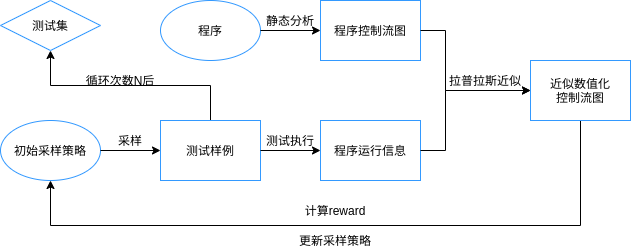

The diagram above was exported from draw.io. Its source (the exported page's mxGraphModel, read from the mxfile embedded in the PNG):
<mxGraphModel dx="1152" dy="794" grid="1" gridSize="10" guides="1" tooltips="1" connect="1" arrows="1" fold="1" page="1" pageScale="1" pageWidth="850" pageHeight="1100" math="0" shadow="0">
  <root>
    <mxCell id="0" />
    <mxCell id="1" parent="0" />
    <mxCell id="EYBMAxZlUAPb9I9EJME5-1" value="初始采样策略" style="ellipse;whiteSpace=wrap;html=1;strokeColor=#3399FF;" vertex="1" parent="1">
      <mxGeometry x="170" y="390" width="100" height="60" as="geometry" />
    </mxCell>
    <mxCell id="EYBMAxZlUAPb9I9EJME5-3" value="" style="endArrow=classic;html=1;exitX=1;exitY=0.5;exitDx=0;exitDy=0;" edge="1" parent="1" source="EYBMAxZlUAPb9I9EJME5-1">
      <mxGeometry width="50" height="50" relative="1" as="geometry">
        <mxPoint x="400" y="430" as="sourcePoint" />
        <mxPoint x="330" y="420" as="targetPoint" />
      </mxGeometry>
    </mxCell>
    <mxCell id="EYBMAxZlUAPb9I9EJME5-5" value="采样" style="text;html=1;strokeColor=none;fillColor=none;align=center;verticalAlign=middle;whiteSpace=wrap;rounded=0;" vertex="1" parent="1">
      <mxGeometry x="280" y="400" width="40" height="20" as="geometry" />
    </mxCell>
    <mxCell id="EYBMAxZlUAPb9I9EJME5-7" value="程序" style="ellipse;whiteSpace=wrap;html=1;strokeColor=#3399FF;" vertex="1" parent="1">
      <mxGeometry x="330" y="270" width="100" height="60" as="geometry" />
    </mxCell>
    <mxCell id="EYBMAxZlUAPb9I9EJME5-30" style="edgeStyle=orthogonalEdgeStyle;rounded=0;orthogonalLoop=1;jettySize=auto;html=1;exitX=0;exitY=0;exitDx=0;exitDy=0;" edge="1" parent="1" source="EYBMAxZlUAPb9I9EJME5-8" target="EYBMAxZlUAPb9I9EJME5-31">
      <mxGeometry relative="1" as="geometry">
        <mxPoint x="220" y="320" as="targetPoint" />
        <Array as="points">
          <mxPoint x="380" y="390" />
          <mxPoint x="380" y="355" />
          <mxPoint x="220" y="355" />
        </Array>
      </mxGeometry>
    </mxCell>
    <mxCell id="EYBMAxZlUAPb9I9EJME5-8" value="测试样例" style="rounded=0;whiteSpace=wrap;html=1;strokeColor=#3399FF;" vertex="1" parent="1">
      <mxGeometry x="330" y="390" width="100" height="60" as="geometry" />
    </mxCell>
    <mxCell id="EYBMAxZlUAPb9I9EJME5-9" value="" style="endArrow=classic;html=1;exitX=1;exitY=0.5;exitDx=0;exitDy=0;" edge="1" parent="1">
      <mxGeometry width="50" height="50" relative="1" as="geometry">
        <mxPoint x="430" y="420" as="sourcePoint" />
        <mxPoint x="490" y="420" as="targetPoint" />
      </mxGeometry>
    </mxCell>
    <mxCell id="EYBMAxZlUAPb9I9EJME5-11" value="程序运行信息" style="rounded=0;whiteSpace=wrap;html=1;strokeColor=#3399FF;" vertex="1" parent="1">
      <mxGeometry x="490" y="390" width="100" height="60" as="geometry" />
    </mxCell>
    <mxCell id="EYBMAxZlUAPb9I9EJME5-14" value="测试执行" style="text;html=1;strokeColor=none;fillColor=none;align=center;verticalAlign=middle;whiteSpace=wrap;rounded=0;" vertex="1" parent="1">
      <mxGeometry x="435" y="400" width="50" height="20" as="geometry" />
    </mxCell>
    <mxCell id="EYBMAxZlUAPb9I9EJME5-16" value="" style="endArrow=classic;html=1;exitX=1;exitY=0.5;exitDx=0;exitDy=0;" edge="1" parent="1">
      <mxGeometry width="50" height="50" relative="1" as="geometry">
        <mxPoint x="430" y="300" as="sourcePoint" />
        <mxPoint x="490" y="300" as="targetPoint" />
      </mxGeometry>
    </mxCell>
    <mxCell id="EYBMAxZlUAPb9I9EJME5-17" value="程序控制流图" style="rounded=0;whiteSpace=wrap;html=1;strokeColor=#3399FF;" vertex="1" parent="1">
      <mxGeometry x="490" y="270" width="100" height="60" as="geometry" />
    </mxCell>
    <mxCell id="EYBMAxZlUAPb9I9EJME5-18" value="静态分析" style="text;html=1;strokeColor=none;fillColor=none;align=center;verticalAlign=middle;whiteSpace=wrap;rounded=0;" vertex="1" parent="1">
      <mxGeometry x="435" y="280" width="50" height="20" as="geometry" />
    </mxCell>
    <mxCell id="EYBMAxZlUAPb9I9EJME5-23" style="edgeStyle=orthogonalEdgeStyle;rounded=0;orthogonalLoop=1;jettySize=auto;html=1;entryX=0;entryY=0.5;entryDx=0;entryDy=0;" edge="1" parent="1" target="EYBMAxZlUAPb9I9EJME5-25">
      <mxGeometry relative="1" as="geometry">
        <mxPoint x="660" y="360" as="targetPoint" />
        <mxPoint x="590" y="300" as="sourcePoint" />
        <Array as="points">
          <mxPoint x="615" y="300" />
          <mxPoint x="615" y="360" />
        </Array>
      </mxGeometry>
    </mxCell>
    <mxCell id="EYBMAxZlUAPb9I9EJME5-24" style="edgeStyle=orthogonalEdgeStyle;rounded=0;orthogonalLoop=1;jettySize=auto;html=1;entryX=0;entryY=0.5;entryDx=0;entryDy=0;" edge="1" parent="1" target="EYBMAxZlUAPb9I9EJME5-25">
      <mxGeometry relative="1" as="geometry">
        <mxPoint x="660" y="360" as="targetPoint" />
        <mxPoint x="590" y="420" as="sourcePoint" />
        <Array as="points">
          <mxPoint x="615" y="420" />
          <mxPoint x="615" y="360" />
        </Array>
      </mxGeometry>
    </mxCell>
    <mxCell id="EYBMAxZlUAPb9I9EJME5-26" style="edgeStyle=orthogonalEdgeStyle;rounded=0;orthogonalLoop=1;jettySize=auto;html=1;exitX=0.5;exitY=1;exitDx=0;exitDy=0;entryX=0.5;entryY=1;entryDx=0;entryDy=0;" edge="1" parent="1" source="EYBMAxZlUAPb9I9EJME5-25" target="EYBMAxZlUAPb9I9EJME5-1">
      <mxGeometry relative="1" as="geometry">
        <mxPoint x="220" y="600" as="targetPoint" />
        <Array as="points">
          <mxPoint x="750" y="495" />
          <mxPoint x="220" y="495" />
        </Array>
      </mxGeometry>
    </mxCell>
    <mxCell id="EYBMAxZlUAPb9I9EJME5-25" value="近似数值化&lt;br&gt;控制流图" style="rounded=0;whiteSpace=wrap;html=1;strokeColor=#3399FF;" vertex="1" parent="1">
      <mxGeometry x="700" y="330" width="100" height="60" as="geometry" />
    </mxCell>
    <mxCell id="EYBMAxZlUAPb9I9EJME5-27" value="拉普拉斯近似" style="text;html=1;strokeColor=none;fillColor=none;align=center;verticalAlign=middle;whiteSpace=wrap;rounded=0;" vertex="1" parent="1">
      <mxGeometry x="610" y="340" width="90" height="20" as="geometry" />
    </mxCell>
    <mxCell id="EYBMAxZlUAPb9I9EJME5-28" value="更新采样策略" style="text;html=1;strokeColor=none;fillColor=none;align=center;verticalAlign=middle;whiteSpace=wrap;rounded=0;" vertex="1" parent="1">
      <mxGeometry x="460" y="500" width="90" height="20" as="geometry" />
    </mxCell>
    <mxCell id="EYBMAxZlUAPb9I9EJME5-29" value="计算reward" style="text;html=1;strokeColor=none;fillColor=none;align=center;verticalAlign=middle;whiteSpace=wrap;rounded=0;" vertex="1" parent="1">
      <mxGeometry x="460" y="470" width="90" height="20" as="geometry" />
    </mxCell>
    <mxCell id="EYBMAxZlUAPb9I9EJME5-31" value="测试集" style="rhombus;whiteSpace=wrap;html=1;strokeColor=#3399FF;" vertex="1" parent="1">
      <mxGeometry x="170" y="270" width="100" height="50" as="geometry" />
    </mxCell>
    <mxCell id="EYBMAxZlUAPb9I9EJME5-32" value="循环次数N后" style="text;html=1;strokeColor=none;fillColor=none;align=center;verticalAlign=middle;whiteSpace=wrap;rounded=0;" vertex="1" parent="1">
      <mxGeometry x="250" y="340" width="80" height="20" as="geometry" />
    </mxCell>
  </root>
</mxGraphModel>